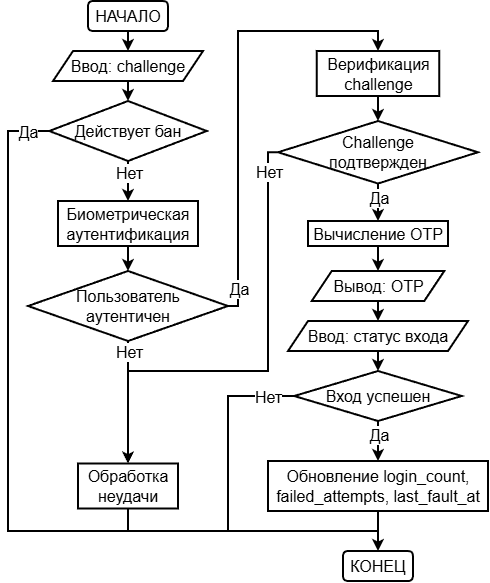

The diagram above was exported from draw.io. Its source (the exported page's mxGraphModel, read from the mxfile embedded in the PNG):
<mxGraphModel dx="638" dy="904" grid="1" gridSize="10" guides="1" tooltips="1" connect="1" arrows="1" fold="1" page="1" pageScale="1" pageWidth="850" pageHeight="1100" background="none" math="0" shadow="0">
  <root>
    <mxCell id="0" />
    <mxCell id="1" parent="0" />
    <mxCell id="ddRbgAweVOvFQ-5cOZIh-19" edge="1" parent="1" source="ddRbgAweVOvFQ-5cOZIh-2" style="edgeStyle=orthogonalEdgeStyle;rounded=0;orthogonalLoop=1;jettySize=auto;html=1;exitX=0.5;exitY=1;exitDx=0;exitDy=0;entryX=0.5;entryY=0;entryDx=0;entryDy=0;strokeWidth=2;" target="ddRbgAweVOvFQ-5cOZIh-3">
      <mxGeometry relative="1" as="geometry" />
    </mxCell>
    <mxCell id="ddRbgAweVOvFQ-5cOZIh-2" parent="1" style="rounded=1;whiteSpace=wrap;html=1;fontSize=16;glass=0;strokeWidth=2;shadow=0;fontStyle=0" value="НАЧАЛО" vertex="1">
      <mxGeometry height="30" width="80" x="1110" y="50" as="geometry" />
    </mxCell>
    <mxCell id="ddRbgAweVOvFQ-5cOZIh-40" edge="1" parent="1" source="ddRbgAweVOvFQ-5cOZIh-3" style="edgeStyle=orthogonalEdgeStyle;rounded=0;orthogonalLoop=1;jettySize=auto;html=1;exitX=0.5;exitY=1;exitDx=0;exitDy=0;entryX=0.5;entryY=0;entryDx=0;entryDy=0;strokeWidth=2;" target="ddRbgAweVOvFQ-5cOZIh-17">
      <mxGeometry relative="1" as="geometry" />
    </mxCell>
    <mxCell id="ddRbgAweVOvFQ-5cOZIh-3" parent="1" style="shape=parallelogram;perimeter=parallelogramPerimeter;whiteSpace=wrap;html=1;fixedSize=1;fontSize=16;fontStyle=0;strokeWidth=2;" value="Ввод: challenge" vertex="1">
      <mxGeometry height="30" width="150" x="1075" y="100" as="geometry" />
    </mxCell>
    <mxCell id="ddRbgAweVOvFQ-5cOZIh-26" edge="1" parent="1" source="ddRbgAweVOvFQ-5cOZIh-4" style="edgeStyle=orthogonalEdgeStyle;rounded=0;orthogonalLoop=1;jettySize=auto;html=1;strokeWidth=2;" target="ddRbgAweVOvFQ-5cOZIh-5" value="">
      <mxGeometry relative="1" as="geometry" />
    </mxCell>
    <mxCell id="ddRbgAweVOvFQ-5cOZIh-4" parent="1" style="rounded=0;whiteSpace=wrap;html=1;strokeWidth=2;fontSize=16;fontStyle=0" value="&lt;span&gt;&lt;font&gt;Биометрическая аутентификация&lt;/font&gt;&lt;/span&gt;" vertex="1">
      <mxGeometry height="45" width="140" x="1080" y="250" as="geometry" />
    </mxCell>
    <mxCell id="ddRbgAweVOvFQ-5cOZIh-27" edge="1" parent="1" source="ddRbgAweVOvFQ-5cOZIh-5" style="edgeStyle=orthogonalEdgeStyle;rounded=0;orthogonalLoop=1;jettySize=auto;html=1;strokeWidth=2;" target="ddRbgAweVOvFQ-5cOZIh-9" value="">
      <mxGeometry relative="1" as="geometry" />
    </mxCell>
    <mxCell id="ddRbgAweVOvFQ-5cOZIh-53" connectable="0" parent="ddRbgAweVOvFQ-5cOZIh-27" style="edgeLabel;html=1;align=center;verticalAlign=middle;resizable=0;points=[];" value="&lt;font style=&quot;font-size: 16px;&quot;&gt;Нет&lt;/font&gt;" vertex="1">
      <mxGeometry relative="1" x="-0.8363" as="geometry">
        <mxPoint as="offset" />
      </mxGeometry>
    </mxCell>
    <mxCell id="ddRbgAweVOvFQ-5cOZIh-30" edge="1" parent="1" source="ddRbgAweVOvFQ-5cOZIh-5" style="edgeStyle=orthogonalEdgeStyle;rounded=0;orthogonalLoop=1;jettySize=auto;html=1;exitX=1;exitY=0.5;exitDx=0;exitDy=0;entryX=0.5;entryY=0;entryDx=0;entryDy=0;strokeWidth=2;" target="ddRbgAweVOvFQ-5cOZIh-10">
      <mxGeometry relative="1" as="geometry">
        <Array as="points">
          <mxPoint x="1260" y="355" />
          <mxPoint x="1260" y="80" />
          <mxPoint x="1400" y="80" />
        </Array>
      </mxGeometry>
    </mxCell>
    <mxCell id="ddRbgAweVOvFQ-5cOZIh-43" connectable="0" parent="ddRbgAweVOvFQ-5cOZIh-30" style="edgeLabel;html=1;align=center;verticalAlign=middle;resizable=0;points=[];" value="&lt;font style=&quot;font-size: 16px;&quot;&gt;Да&lt;/font&gt;" vertex="1">
      <mxGeometry relative="1" x="-0.8761" as="geometry">
        <mxPoint as="offset" />
      </mxGeometry>
    </mxCell>
    <mxCell id="ddRbgAweVOvFQ-5cOZIh-5" parent="1" style="rhombus;whiteSpace=wrap;html=1;strokeWidth=2;fontSize=16;fontStyle=0" value="Пользователь&lt;div&gt;аутентичен&lt;/div&gt;" vertex="1">
      <mxGeometry height="70" width="200" x="1050" y="320" as="geometry" />
    </mxCell>
    <mxCell id="ddRbgAweVOvFQ-5cOZIh-54" edge="1" parent="1" source="ddRbgAweVOvFQ-5cOZIh-9" style="edgeStyle=orthogonalEdgeStyle;rounded=0;orthogonalLoop=1;jettySize=auto;html=1;exitX=0.5;exitY=1;exitDx=0;exitDy=0;entryX=0.5;entryY=0;entryDx=0;entryDy=0;strokeWidth=2;" target="ddRbgAweVOvFQ-5cOZIh-51">
      <mxGeometry relative="1" as="geometry">
        <Array as="points">
          <mxPoint x="1150" y="580" />
          <mxPoint x="1400" y="580" />
        </Array>
      </mxGeometry>
    </mxCell>
    <mxCell id="ddRbgAweVOvFQ-5cOZIh-9" parent="1" style="rounded=0;whiteSpace=wrap;html=1;strokeWidth=2;fontSize=16;fontStyle=0" value="&lt;span&gt;&lt;font&gt;Обработка неудачи&lt;/font&gt;&lt;/span&gt;" vertex="1">
      <mxGeometry height="45" width="100" x="1100" y="512.5" as="geometry" />
    </mxCell>
    <mxCell id="ddRbgAweVOvFQ-5cOZIh-44" edge="1" parent="1" source="ddRbgAweVOvFQ-5cOZIh-10" style="edgeStyle=orthogonalEdgeStyle;rounded=0;orthogonalLoop=1;jettySize=auto;html=1;strokeWidth=2;" target="ddRbgAweVOvFQ-5cOZIh-11" value="">
      <mxGeometry relative="1" as="geometry" />
    </mxCell>
    <mxCell id="ddRbgAweVOvFQ-5cOZIh-10" parent="1" style="rounded=0;whiteSpace=wrap;html=1;strokeWidth=2;fontSize=16;fontStyle=0" value="&lt;span&gt;&lt;font&gt;Верификация challenge&lt;/font&gt;&lt;/span&gt;" vertex="1">
      <mxGeometry height="45" width="122.5" x="1338.75" y="100" as="geometry" />
    </mxCell>
    <mxCell id="ddRbgAweVOvFQ-5cOZIh-32" edge="1" parent="1" source="ddRbgAweVOvFQ-5cOZIh-11" style="edgeStyle=orthogonalEdgeStyle;rounded=0;orthogonalLoop=1;jettySize=auto;html=1;exitX=0;exitY=0.5;exitDx=0;exitDy=0;entryX=0.5;entryY=0;entryDx=0;entryDy=0;strokeWidth=2;" target="ddRbgAweVOvFQ-5cOZIh-9">
      <mxGeometry relative="1" as="geometry">
        <Array as="points">
          <mxPoint x="1290" y="201" />
          <mxPoint x="1290" y="420" />
          <mxPoint x="1150" y="420" />
        </Array>
      </mxGeometry>
    </mxCell>
    <mxCell id="ddRbgAweVOvFQ-5cOZIh-49" connectable="0" parent="ddRbgAweVOvFQ-5cOZIh-32" style="edgeLabel;html=1;align=center;verticalAlign=middle;resizable=0;points=[];" value="&lt;font style=&quot;font-size: 16px;&quot;&gt;Нет&lt;/font&gt;" vertex="1">
      <mxGeometry relative="1" x="-0.822" as="geometry">
        <mxPoint y="-12" as="offset" />
      </mxGeometry>
    </mxCell>
    <mxCell id="ddRbgAweVOvFQ-5cOZIh-33" edge="1" parent="1" source="ddRbgAweVOvFQ-5cOZIh-11" style="edgeStyle=orthogonalEdgeStyle;rounded=0;orthogonalLoop=1;jettySize=auto;html=1;strokeWidth=2;" target="ddRbgAweVOvFQ-5cOZIh-12" value="">
      <mxGeometry relative="1" as="geometry" />
    </mxCell>
    <mxCell id="ddRbgAweVOvFQ-5cOZIh-45" connectable="0" parent="ddRbgAweVOvFQ-5cOZIh-33" style="edgeLabel;html=1;align=center;verticalAlign=middle;resizable=0;points=[];" value="&lt;font style=&quot;font-size: 16px;&quot;&gt;Да&lt;/font&gt;" vertex="1">
      <mxGeometry relative="1" x="-0.3548" as="geometry">
        <mxPoint as="offset" />
      </mxGeometry>
    </mxCell>
    <mxCell id="ddRbgAweVOvFQ-5cOZIh-11" parent="1" style="rhombus;whiteSpace=wrap;html=1;strokeWidth=2;fontSize=16;fontStyle=0" value="Challenge&lt;div&gt;подтвержден&lt;/div&gt;" vertex="1">
      <mxGeometry height="62.5" width="200" x="1300" y="170" as="geometry" />
    </mxCell>
    <mxCell id="ddRbgAweVOvFQ-5cOZIh-34" edge="1" parent="1" source="ddRbgAweVOvFQ-5cOZIh-12" style="edgeStyle=orthogonalEdgeStyle;rounded=0;orthogonalLoop=1;jettySize=auto;html=1;strokeWidth=2;" target="ddRbgAweVOvFQ-5cOZIh-13" value="">
      <mxGeometry relative="1" as="geometry" />
    </mxCell>
    <mxCell id="ddRbgAweVOvFQ-5cOZIh-12" parent="1" style="rounded=0;whiteSpace=wrap;html=1;strokeWidth=2;fontSize=16;fontStyle=0" value="&lt;span&gt;&lt;font&gt;Вычисление OTP&lt;/font&gt;&lt;/span&gt;" vertex="1">
      <mxGeometry height="25" width="140" x="1330" y="270" as="geometry" />
    </mxCell>
    <mxCell id="ddRbgAweVOvFQ-5cOZIh-47" edge="1" parent="1" source="ddRbgAweVOvFQ-5cOZIh-13" style="edgeStyle=orthogonalEdgeStyle;rounded=0;orthogonalLoop=1;jettySize=auto;html=1;exitX=0.5;exitY=1;exitDx=0;exitDy=0;entryX=0.5;entryY=0;entryDx=0;entryDy=0;strokeWidth=2;" target="ddRbgAweVOvFQ-5cOZIh-14">
      <mxGeometry relative="1" as="geometry" />
    </mxCell>
    <mxCell id="ddRbgAweVOvFQ-5cOZIh-13" parent="1" style="shape=parallelogram;perimeter=parallelogramPerimeter;whiteSpace=wrap;html=1;fixedSize=1;fontSize=16;fontStyle=0;strokeWidth=2;" value="Вывод: OTP" vertex="1">
      <mxGeometry height="30" width="132.5" x="1333.75" y="320" as="geometry" />
    </mxCell>
    <mxCell id="ddRbgAweVOvFQ-5cOZIh-37" edge="1" parent="1" source="ddRbgAweVOvFQ-5cOZIh-14" style="edgeStyle=orthogonalEdgeStyle;rounded=0;orthogonalLoop=1;jettySize=auto;html=1;exitX=0.5;exitY=1;exitDx=0;exitDy=0;entryX=0.5;entryY=0;entryDx=0;entryDy=0;strokeWidth=2;" target="ddRbgAweVOvFQ-5cOZIh-15">
      <mxGeometry relative="1" as="geometry" />
    </mxCell>
    <mxCell id="ddRbgAweVOvFQ-5cOZIh-14" parent="1" style="shape=parallelogram;perimeter=parallelogramPerimeter;whiteSpace=wrap;html=1;fixedSize=1;fontSize=16;fontStyle=0;strokeWidth=2;" value="Ввод: статус&amp;nbsp;&lt;span style=&quot;background-color: transparent; color: light-dark(rgb(0, 0, 0), rgb(255, 255, 255));&quot;&gt;входа&lt;/span&gt;" vertex="1">
      <mxGeometry height="30" width="180" x="1310" y="370" as="geometry" />
    </mxCell>
    <mxCell id="ddRbgAweVOvFQ-5cOZIh-38" edge="1" parent="1" source="ddRbgAweVOvFQ-5cOZIh-15" style="edgeStyle=orthogonalEdgeStyle;rounded=0;orthogonalLoop=1;jettySize=auto;html=1;exitX=0.5;exitY=1;exitDx=0;exitDy=0;entryX=0.5;entryY=0;entryDx=0;entryDy=0;strokeWidth=2;" target="ddRbgAweVOvFQ-5cOZIh-16">
      <mxGeometry relative="1" as="geometry" />
    </mxCell>
    <mxCell id="ddRbgAweVOvFQ-5cOZIh-50" connectable="0" parent="ddRbgAweVOvFQ-5cOZIh-38" style="edgeLabel;html=1;align=center;verticalAlign=middle;resizable=0;points=[];" value="&lt;font style=&quot;font-size: 16px;&quot;&gt;Да&lt;/font&gt;" vertex="1">
      <mxGeometry relative="1" x="-0.3192" as="geometry">
        <mxPoint as="offset" />
      </mxGeometry>
    </mxCell>
    <mxCell id="ddRbgAweVOvFQ-5cOZIh-56" edge="1" parent="1" source="ddRbgAweVOvFQ-5cOZIh-15" style="edgeStyle=orthogonalEdgeStyle;rounded=0;orthogonalLoop=1;jettySize=auto;html=1;exitX=0;exitY=0.5;exitDx=0;exitDy=0;entryX=0.5;entryY=0;entryDx=0;entryDy=0;strokeWidth=2;" target="ddRbgAweVOvFQ-5cOZIh-51">
      <mxGeometry relative="1" as="geometry">
        <Array as="points">
          <mxPoint x="1250" y="445" />
          <mxPoint x="1250" y="580" />
          <mxPoint x="1400" y="580" />
        </Array>
      </mxGeometry>
    </mxCell>
    <mxCell id="ddRbgAweVOvFQ-5cOZIh-57" connectable="0" parent="ddRbgAweVOvFQ-5cOZIh-56" style="edgeLabel;html=1;align=center;verticalAlign=middle;resizable=0;points=[];" value="&lt;font style=&quot;font-size: 16px;&quot;&gt;Нет&lt;/font&gt;" vertex="1">
      <mxGeometry relative="1" x="-0.8603" as="geometry">
        <mxPoint as="offset" />
      </mxGeometry>
    </mxCell>
    <mxCell id="ddRbgAweVOvFQ-5cOZIh-15" parent="1" style="rhombus;whiteSpace=wrap;html=1;strokeWidth=2;fontSize=16;fontStyle=0" value="Вход успешен" vertex="1">
      <mxGeometry height="50" width="167.5" x="1316.25" y="420" as="geometry" />
    </mxCell>
    <mxCell id="ddRbgAweVOvFQ-5cOZIh-52" edge="1" parent="1" source="ddRbgAweVOvFQ-5cOZIh-16" style="edgeStyle=orthogonalEdgeStyle;rounded=0;orthogonalLoop=1;jettySize=auto;html=1;strokeWidth=2;" target="ddRbgAweVOvFQ-5cOZIh-51" value="">
      <mxGeometry relative="1" as="geometry" />
    </mxCell>
    <mxCell id="ddRbgAweVOvFQ-5cOZIh-16" parent="1" style="rounded=0;whiteSpace=wrap;html=1;strokeWidth=2;fontSize=16;fontStyle=0" value="&lt;span&gt;&lt;font&gt;Обновление login_count, failed_attempts, last_fault_at&lt;/font&gt;&lt;/span&gt;" vertex="1">
      <mxGeometry height="50" width="220" x="1290" y="510" as="geometry" />
    </mxCell>
    <mxCell id="ddRbgAweVOvFQ-5cOZIh-25" edge="1" parent="1" source="ddRbgAweVOvFQ-5cOZIh-17" style="edgeStyle=orthogonalEdgeStyle;rounded=0;orthogonalLoop=1;jettySize=auto;html=1;strokeWidth=2;" target="ddRbgAweVOvFQ-5cOZIh-4" value="">
      <mxGeometry relative="1" as="geometry" />
    </mxCell>
    <mxCell id="ddRbgAweVOvFQ-5cOZIh-55" connectable="0" parent="ddRbgAweVOvFQ-5cOZIh-25" style="edgeLabel;html=1;align=center;verticalAlign=middle;resizable=0;points=[];" value="&lt;font style=&quot;font-size: 16px;&quot;&gt;Нет&lt;/font&gt;" vertex="1">
      <mxGeometry relative="1" x="-0.4243" as="geometry">
        <mxPoint as="offset" />
      </mxGeometry>
    </mxCell>
    <mxCell id="ddRbgAweVOvFQ-5cOZIh-29" edge="1" parent="1" source="ddRbgAweVOvFQ-5cOZIh-17" style="edgeStyle=orthogonalEdgeStyle;rounded=0;orthogonalLoop=1;jettySize=auto;html=1;exitX=0;exitY=0.5;exitDx=0;exitDy=0;strokeWidth=2;entryX=0.5;entryY=0;entryDx=0;entryDy=0;" target="ddRbgAweVOvFQ-5cOZIh-51">
      <mxGeometry relative="1" as="geometry">
        <Array as="points">
          <mxPoint x="1030" y="180" />
          <mxPoint x="1030" y="580" />
          <mxPoint x="1400" y="580" />
        </Array>
        <mxPoint x="1150.025641025641" y="550" as="targetPoint" />
      </mxGeometry>
    </mxCell>
    <mxCell id="ddRbgAweVOvFQ-5cOZIh-58" connectable="0" parent="ddRbgAweVOvFQ-5cOZIh-29" style="edgeLabel;html=1;align=center;verticalAlign=middle;resizable=0;points=[];" value="&lt;font style=&quot;font-size: 16px;&quot;&gt;Да&lt;/font&gt;" vertex="1">
      <mxGeometry relative="1" x="-0.9362" as="geometry">
        <mxPoint x="5" as="offset" />
      </mxGeometry>
    </mxCell>
    <mxCell id="ddRbgAweVOvFQ-5cOZIh-17" parent="1" style="rhombus;whiteSpace=wrap;html=1;strokeWidth=2;fontSize=16;fontStyle=0" value="Действует бан" vertex="1">
      <mxGeometry height="60" width="157.5" x="1071.25" y="150" as="geometry" />
    </mxCell>
    <mxCell id="ddRbgAweVOvFQ-5cOZIh-51" parent="1" style="rounded=1;whiteSpace=wrap;html=1;fontSize=16;fontStyle=0;strokeWidth=2;" value="КОНЕЦ" vertex="1">
      <mxGeometry height="30" width="70" x="1365" y="600" as="geometry" />
    </mxCell>
  </root>
</mxGraphModel>